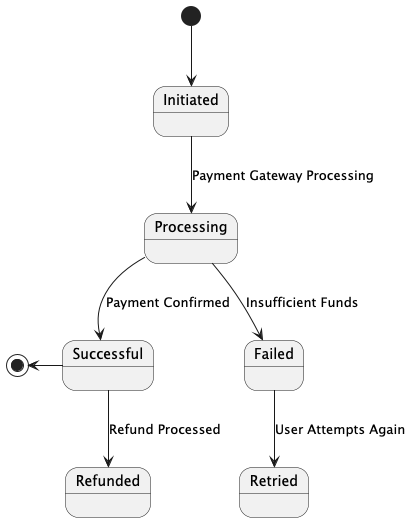

The diagram above was rendered by PlantUML. Its source (embedded in the PNG):
@startuml
[*] --> Initiated
Initiated --> Processing : Payment Gateway Processing
Processing --> Successful : Payment Confirmed
Processing --> Failed : Insufficient Funds
Successful --> Refunded : Refund Processed
Failed --> Retried : User Attempts Again
[*] <-- Successful
@enduml